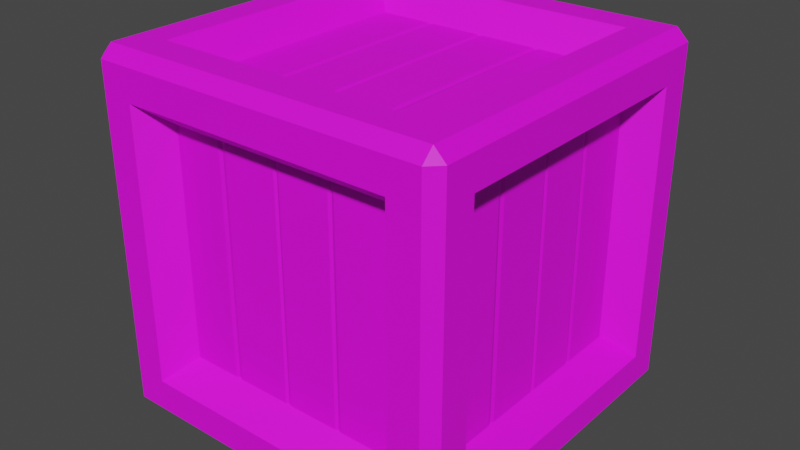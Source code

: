 # Source: Crate_Small_V1.blend  (saved by Blender 2.91.10; exported with 4.5.12 LTS)
import bpy
from mathutils import Matrix  # noqa: F401  (used for matrix-valued properties, if any)

bpy.ops.wm.read_factory_settings(use_empty=True)
scene = bpy.context.scene
scene.name = 'Scene'

# ---- collections
col_collection = bpy.data.collections.new('Collection'); scene.collection.children.link(col_collection)

# ---- images (referenced by path relative to the original .blend; pixels are not part of the script)
import os
ASSET_DIR = os.environ.get("B2B_ASSET_DIR", "")  # directory of the original .blend (textures are referenced by path, not embedded)
HERE = os.path.dirname(os.path.abspath(__file__))  # packed textures are extracted next to this script under _unpacked/

def load_image(name, relpath, width, height, colorspace="sRGB"):
    """Load a texture the original file referenced (path relative to the .blend, or extracted next to this script)."""
    p = next((c for c in (os.path.join(HERE, relpath), os.path.join(ASSET_DIR, relpath)) if relpath and os.path.exists(c)), "")
    if p:
        img = bpy.data.images.load(p, check_existing=True)
        img.name = name
    else:  # same state as the original file: an image datablock whose file is absent (Cycles renders it pink)
        img = bpy.data.images.new(name, width, height)
        img.source = "FILE"
        img.filepath = "//" + (relpath or name)
    img.colorspace_settings.name = colorspace
    return img
img_color2_png_008 = load_image('Color2.png.008', 'Color2.png', 1024, 1024, 'sRGB')

# ---- materials (node trees are filled in below, after node groups)
mat_material_009 = bpy.data.materials.new('Material.009')
mat_material_009.use_transparent_shadow = False

# ---- material node trees
mat_material_009.use_nodes = True; mat_material_009.node_tree.nodes.clear()
_N = mat_material_009.node_tree.nodes; _L = mat_material_009.node_tree.links
n0 = _N.new('ShaderNodeBsdfPrincipled'); n0.name = 'Principled BSDF'; n0.location = (10, 300)
n0.distribution = 'GGX'
n0.subsurface_method = 'BURLEY'
n0.inputs[2].default_value = 0.6
n0.inputs[3].default_value = 1.45
n0.inputs[27].default_value = (0.0, 0.0, 0.0, 1.0)
n0.inputs[28].default_value = 1.0
n1 = _N.new('ShaderNodeOutputMaterial'); n1.name = 'Material Output'; n1.location = (300, 300)
n2 = _N.new('ShaderNodeTexImage'); n2.name = 'Image Texture'; n2.location = (-280, 280)
n2.image = img_color2_png_008
_L.new(n0.outputs[0], n1.inputs[0])
_L.new(n2.outputs[0], n0.inputs[0])
n1.is_active_output = True

# ---- world
world_world = bpy.data.worlds.new('World'); scene.world = world_world
world_world.use_nodes = True; world_world.node_tree.nodes.clear()
_N = world_world.node_tree.nodes; _L = world_world.node_tree.links
n0 = _N.new('ShaderNodeOutputWorld'); n0.name = 'World Output'; n0.location = (300, 300)
n1 = _N.new('ShaderNodeBackground'); n1.name = 'Background'; n1.location = (10, 300)
n1.inputs[0].default_value = (0.05088, 0.05088, 0.05088, 1.0)
_L.new(n1.outputs[0], n0.inputs[0])
n0.is_active_output = True
world_world.color = (0.05088, 0.05088, 0.05088)
world_world.use_sun_shadow = False
world_world.sun_shadow_jitter_overblur = 0.0

# ---- meshes
me_cube_051 = bpy.data.meshes.new('Cube.051')
me_cube_051.from_pydata([(-0.1468, -0.112, 0.287), (-0.1468, -0.112, 0.063), (-0.1468, 0.112, 0.063), (-0.1468, 0.112, 0.287), (-0.1468, 0.06317, 0.063), (-0.1468, 0.05579, 0.063), (-0.1468, 0.05579, 0.287), (-0.1468, 0.06317, 0.287), (-0.1468, 0.002355, 0.063), (-0.1468, -0.003099, 0.063), (-0.1468, -0.003099, 0.287), (-0.1468, 0.002355, 0.287), (-0.1468, -0.05371, 0.063), (-0.1468, -0.05992, 0.063), (-0.1468, -0.05992, 0.287), (-0.1468, -0.05371, 0.287), (-0.1458, 0.05948, 0.063), (-0.1458, 0.05948, 0.287), (-0.1458, -0.0003722, 0.063), (-0.1458, -0.0003722, 0.287), (-0.1458, -0.05681, 0.063), (-0.1458, -0.05681, 0.287), (0.1469, 0.112, 0.287), (0.1469, 0.112, 0.063), (0.1469, -0.112, 0.063), (0.1469, -0.112, 0.287), (0.1469, -0.0632, 0.063), (0.1469, -0.05582, 0.063), (0.1469, -0.05582, 0.287), (0.1469, -0.0632, 0.287), (0.1469, -0.002385, 0.063), (0.1469, 0.003069, 0.063), (0.1469, 0.003069, 0.287), (0.1469, -0.002385, 0.287), (0.1469, 0.05368, 0.063), (0.1469, 0.05989, 0.063), (0.1469, 0.05989, 0.287), (0.1469, 0.05368, 0.287), (0.1458, -0.05951, 0.063), (0.1458, -0.05951, 0.287), (0.1458, 0.0003424, 0.063), (0.1458, 0.0003424, 0.287), (0.1458, 0.05678, 0.063), (0.1458, 0.05678, 0.287), (-0.175, -0.1331, 0.04189), (-0.175, -0.1331, 0.3081), (-0.175, 0.1331, 0.3081), (-0.175, 0.1331, 0.04189), (-0.1331, 0.175, 0.04189), (-0.1331, 0.175, 0.3081), (0.1331, 0.175, 0.3081), (0.1331, 0.175, 0.04189), (0.175, 0.1331, 0.04189), (0.175, 0.1331, 0.3081), (0.175, -0.1331, 0.3081), (0.175, -0.1331, 0.04189), (0.1331, -0.175, 0.04189), (0.1331, -0.175, 0.3081), (-0.1331, -0.175, 0.3081), (-0.1331, -0.175, 0.04189), (-0.1331, 0.1331, 0.0), (0.1331, 0.1331, 0.0), (0.1331, -0.1331, 0.0), (-0.1331, -0.1331, 0.0), (0.1331, 0.1331, 0.35), (-0.1331, 0.1331, 0.35), (-0.1331, -0.1331, 0.35), (0.1331, -0.1331, 0.35), (-0.1457, -0.1108, 0.06417), (-0.1457, -0.1108, 0.2858), (-0.1457, 0.1108, 0.06417), (-0.1457, 0.1108, 0.2858), (-0.1108, 0.1457, 0.2858), (-0.1108, 0.1457, 0.06417), (0.1108, 0.1457, 0.06417), (0.1108, 0.1457, 0.2858), (0.1457, 0.1108, 0.2858), (0.1457, 0.1108, 0.06417), (0.1457, -0.1108, 0.06417), (0.1457, -0.1108, 0.2858), (0.1108, -0.1457, 0.2858), (0.1108, -0.1457, 0.06417), (-0.1108, -0.1457, 0.06417), (-0.1108, -0.1457, 0.2858), (0.1108, 0.1108, 0.02929), (-0.1108, 0.1108, 0.02929), (-0.1108, -0.1108, 0.02929), (0.1108, -0.1108, 0.02929), (-0.1108, 0.1108, 0.3207), (0.1108, 0.1108, 0.3207), (0.1108, -0.1108, 0.3207), (-0.1108, -0.1108, 0.3207), (-0.1636, -0.1636, 0.0), (-0.1636, -0.175, 0.0114), (-0.175, -0.1636, 0.0114), (-0.1636, -0.175, 0.3386), (-0.1636, -0.1636, 0.35), (-0.175, -0.1636, 0.3386), (-0.175, 0.1636, 0.0114), (-0.1636, 0.175, 0.0114), (-0.1636, 0.1636, 0.0), (-0.1636, 0.1636, 0.35), (-0.1636, 0.175, 0.3386), (-0.175, 0.1636, 0.3386), (0.175, -0.1636, 0.0114), (0.1636, -0.175, 0.0114), (0.1636, -0.1636, 0.0), (0.1636, -0.1636, 0.35), (0.1636, -0.175, 0.3386), (0.175, -0.1636, 0.3386), (0.1636, 0.175, 0.0114), (0.175, 0.1636, 0.0114), (0.1636, 0.1636, 0.0), (0.1636, 0.1636, 0.35), (0.175, 0.1636, 0.3386), (0.1636, 0.175, 0.3386), (-0.112, 0.1468, 0.287), (-0.112, 0.1468, 0.063), (0.112, 0.1468, 0.063), (0.112, 0.1468, 0.287), (0.0632, 0.1468, 0.063), (0.05581, 0.1468, 0.063), (0.05581, 0.1468, 0.287), (0.0632, 0.1468, 0.287), (0.002381, 0.1468, 0.063), (-0.003073, 0.1468, 0.063), (-0.003073, 0.1468, 0.287), (0.002381, 0.1468, 0.287), (-0.05368, 0.1468, 0.063), (-0.05989, 0.1468, 0.063), (-0.05989, 0.1468, 0.287), (-0.05368, 0.1468, 0.287), (0.05951, 0.1458, 0.063), (0.05951, 0.1458, 0.287), (-0.000346, 0.1458, 0.063), (-0.000346, 0.1458, 0.287), (-0.05679, 0.1458, 0.063), (-0.05679, 0.1458, 0.287), (0.112, -0.1469, 0.287), (0.112, -0.1469, 0.063), (-0.112, -0.1469, 0.063), (-0.112, -0.1469, 0.287), (-0.06318, -0.1469, 0.063), (-0.05579, -0.1469, 0.063), (-0.05579, -0.1469, 0.287), (-0.06318, -0.1469, 0.287), (-0.002359, -0.1469, 0.063), (0.003096, -0.1469, 0.063), (0.003096, -0.1469, 0.287), (-0.002359, -0.1469, 0.287), (0.05371, -0.1469, 0.063), (0.05991, -0.1469, 0.063), (0.05991, -0.1469, 0.287), (0.05371, -0.1469, 0.287), (-0.05948, -0.1458, 0.063), (-0.05948, -0.1458, 0.287), (0.0003685, -0.1458, 0.063), (0.0003685, -0.1458, 0.287), (0.05681, -0.1458, 0.063), (0.05681, -0.1458, 0.287), (-0.112, -0.112, 0.3219), (-0.112, 0.112, 0.3219), (0.112, 0.112, 0.3219), (0.112, -0.112, 0.3219), (0.0632, 0.112, 0.3219), (0.05581, 0.112, 0.3219), (0.05581, -0.112, 0.3219), (0.0632, -0.112, 0.3219), (0.002381, 0.112, 0.3219), (-0.003073, 0.112, 0.3219), (-0.003073, -0.112, 0.3219), (0.002381, -0.112, 0.3219), (-0.05368, 0.112, 0.3219), (-0.05989, 0.112, 0.3219), (-0.05989, -0.112, 0.3219), (-0.05368, -0.112, 0.3219), (0.05951, 0.112, 0.3208), (0.05951, -0.112, 0.3208), (-0.000346, 0.112, 0.3208), (-0.000346, -0.112, 0.3208), (-0.05679, 0.112, 0.3208), (-0.05679, -0.112, 0.3208), (0.112, -0.112, 0.02814), (0.112, 0.112, 0.02814), (-0.112, 0.112, 0.02814), (-0.112, -0.112, 0.02814), (-0.06318, 0.112, 0.02814), (-0.05579, 0.112, 0.02814), (-0.05579, -0.112, 0.02814), (-0.06318, -0.112, 0.02814), (-0.002359, 0.112, 0.02814), (0.003096, 0.112, 0.02814), (0.003096, -0.112, 0.02814), (-0.002359, -0.112, 0.02814), (0.05371, 0.112, 0.02814), (0.05991, 0.112, 0.02814), (0.05991, -0.112, 0.02814), (0.05371, -0.112, 0.02814), (-0.05948, 0.112, 0.02923), (-0.05948, -0.112, 0.02923), (0.0003685, 0.112, 0.02923), (0.0003685, -0.112, 0.02923), (0.05681, 0.112, 0.02923), (0.05681, -0.112, 0.02923)], [], [(4, 7, 3, 2), (8, 11, 6, 5), (16, 17, 7, 4), (12, 15, 10, 9), (18, 19, 11, 8), (1, 0, 14, 13), (20, 21, 15, 12), (5, 6, 17, 16), (9, 10, 19, 18), (13, 14, 21, 20), (26, 29, 25, 24), (30, 33, 28, 27), (38, 39, 29, 26), (34, 37, 32, 31), (40, 41, 33, 30), (23, 22, 36, 35), (42, 43, 37, 34), (27, 28, 39, 38), (31, 32, 41, 40), (35, 36, 43, 42), (62, 63, 86, 87), (65, 66, 91, 88), (58, 59, 82, 83), (61, 62, 87, 84), (54, 55, 78, 79), (67, 64, 89, 90), (93, 105, 56, 59), (96, 107, 67, 66), (110, 99, 48, 51), (95, 93, 59, 58), (100, 112, 61, 60), (112, 106, 62, 61), (113, 101, 65, 64), (115, 110, 51, 50), (111, 114, 53, 52), (107, 113, 64, 67), (105, 108, 57, 56), (109, 104, 55, 54), (99, 102, 49, 48), (106, 92, 63, 62), (98, 94, 44, 47), (103, 98, 47, 46), (104, 111, 52, 55), (101, 96, 66, 65), (94, 97, 45, 44), (102, 115, 50, 49), (97, 103, 46, 45), (108, 95, 58, 57), (114, 109, 54, 53), (66, 67, 90, 91), (44, 45, 69, 68), (48, 49, 72, 73), (47, 44, 68, 70), (52, 53, 76, 77), (51, 48, 73, 74), (56, 57, 80, 81), (45, 46, 71, 69), (55, 52, 77, 78), (60, 61, 84, 85), (49, 50, 75, 72), (59, 56, 81, 82), (64, 65, 88, 89), (46, 47, 70, 71), (53, 54, 79, 76), (63, 60, 85, 86), (50, 51, 74, 75), (57, 58, 83, 80), (92, 93, 94), (95, 96, 97), (98, 99, 100), (101, 102, 103), (104, 105, 106), (107, 108, 109), (110, 111, 112), (113, 114, 115), (100, 92, 94, 98), (93, 95, 97, 94), (96, 101, 103, 97), (102, 99, 98, 103), (112, 100, 99, 110), (101, 113, 115, 102), (114, 111, 110, 115), (106, 112, 111, 104), (113, 107, 109, 114), (108, 105, 104, 109), (92, 106, 105, 93), (107, 96, 95, 108), (92, 100, 60, 63), (120, 123, 119, 118), (124, 127, 122, 121), (132, 133, 123, 120), (128, 131, 126, 125), (134, 135, 127, 124), (117, 116, 130, 129), (136, 137, 131, 128), (121, 122, 133, 132), (125, 126, 135, 134), (129, 130, 137, 136), (142, 145, 141, 140), (146, 149, 144, 143), (154, 155, 145, 142), (150, 153, 148, 147), (156, 157, 149, 146), (139, 138, 152, 151), (158, 159, 153, 150), (143, 144, 155, 154), (147, 148, 157, 156), (151, 152, 159, 158), (164, 167, 163, 162), (168, 171, 166, 165), (176, 177, 167, 164), (172, 175, 170, 169), (178, 179, 171, 168), (161, 160, 174, 173), (180, 181, 175, 172), (165, 166, 177, 176), (169, 170, 179, 178), (173, 174, 181, 180), (186, 189, 185, 184), (190, 193, 188, 187), (198, 199, 189, 186), (194, 197, 192, 191), (200, 201, 193, 190), (183, 182, 196, 195), (202, 203, 197, 194), (187, 188, 199, 198), (191, 192, 201, 200), (195, 196, 203, 202)])
_uv = me_cube_051.uv_layers.new(name='UVMap')
_uv.uv.foreach_set('vector', [0.05866, 0.8468, 0.0589, 0.8468, 0.0589, 0.8469, 0.05866, 0.8469, 0.05866, 0.8467, 0.0589, 0.8467, 0.0589, 0.8467, 0.05866, 0.8467, 0.05866, 0.8467, 0.0589, 0.8467, 0.0589, 0.8468, 0.05866, 0.8468, 0.05866, 0.8466, 0.0589, 0.8466, 0.0589, 0.8467, 0.05866, 0.8467, 0.05866, 0.8467, 0.0589, 0.8467, 0.0589, 0.8467, 0.05866, 0.8467, 0.05866, 0.8466, 0.0589, 0.8466, 0.0589, 0.8466, 0.05866, 0.8466, 0.05866, 0.8466, 0.0589, 0.8466, 0.0589, 0.8466, 0.05866, 0.8466, 0.05866, 0.8467, 0.0589, 0.8467, 0.0589, 0.8467, 0.05866, 0.8467, 0.05866, 0.8467, 0.0589, 0.8467, 0.0589, 0.8467, 0.05866, 0.8467, 0.05866, 0.8466, 0.0589, 0.8466, 0.0589, 0.8466, 0.05866, 0.8466, 0.05866, 0.8468, 0.0589, 0.8468, 0.0589, 0.8469, 0.05866, 0.8469, 0.05866, 0.8467, 0.0589, 0.8467, 0.0589, 0.8467, 0.05866, 0.8467, 0.05866, 0.8467, 0.0589, 0.8467, 0.0589, 0.8468, 0.05866, 0.8468, 0.05866, 0.8466, 0.0589, 0.8466, 0.0589, 0.8467, 0.05866, 0.8467, 0.05866, 0.8467, 0.0589, 0.8467, 0.0589, 0.8467, 0.05866, 0.8467, 0.05866, 0.8466, 0.0589, 0.8466, 0.0589, 0.8466, 0.05866, 0.8466, 0.05866, 0.8466, 0.0589, 0.8466, 0.0589, 0.8466, 0.05866, 0.8466, 0.05866, 0.8467, 0.0589, 0.8467, 0.0589, 0.8467, 0.05866, 0.8467, 0.05866, 0.8467, 0.0589, 0.8467, 0.0589, 0.8467, 0.05866, 0.8467, 0.05866, 0.8466, 0.0589, 0.8466, 0.0589, 0.8466, 0.05866, 0.8466, 0.5996, 0.9876, 0.5994, 0.9876, 0.5994, 0.9876, 0.5996, 0.9876, 0.6002, 0.9874, 0.6002, 0.9876, 0.6002, 0.9876, 0.6002, 0.9874, 0.5999, 0.9879, 0.5997, 0.9879, 0.5997, 0.9879, 0.5999, 0.9879, 0.5996, 0.9874, 0.5996, 0.9876, 0.5996, 0.9876, 0.5996, 0.9874, 0.5999, 0.9876, 0.5997, 0.9876, 0.5997, 0.9876, 0.5999, 0.9876, 0.6, 0.9876, 0.6, 0.9874, 0.6, 0.9874, 0.6, 0.9876, 0.5997, 0.988, 0.5997, 0.9877, 0.5997, 0.9877, 0.5997, 0.9879, 0.6003, 0.9876, 0.6, 0.9876, 0.6, 0.9876, 0.6002, 0.9876, 0.5997, 0.9873, 0.5997, 0.987, 0.5997, 0.9871, 0.5997, 0.9873, 0.5999, 0.988, 0.5997, 0.988, 0.5997, 0.9879, 0.5999, 0.9879, 0.5993, 0.9874, 0.5996, 0.9874, 0.5996, 0.9874, 0.5994, 0.9874, 0.5996, 0.9874, 0.5996, 0.9876, 0.5996, 0.9876, 0.5996, 0.9874, 0.6, 0.9874, 0.6003, 0.9874, 0.6002, 0.9874, 0.6, 0.9874, 0.5999, 0.9873, 0.5997, 0.9873, 0.5997, 0.9873, 0.5999, 0.9873, 0.5997, 0.9874, 0.5999, 0.9874, 0.5999, 0.9874, 0.5997, 0.9874, 0.6, 0.9876, 0.6, 0.9874, 0.6, 0.9874, 0.6, 0.9876, 0.5997, 0.9877, 0.5999, 0.9877, 0.5999, 0.9877, 0.5997, 0.9877, 0.5999, 0.9876, 0.5997, 0.9876, 0.5997, 0.9876, 0.5999, 0.9876, 0.5997, 0.987, 0.5999, 0.987, 0.5999, 0.9871, 0.5997, 0.9871, 0.5996, 0.9876, 0.5993, 0.9876, 0.5994, 0.9876, 0.5996, 0.9876, 0.5997, 0.987, 0.5997, 0.9867, 0.5997, 0.9868, 0.5997, 0.987, 0.5999, 0.987, 0.5997, 0.987, 0.5997, 0.987, 0.5999, 0.987, 0.5997, 0.9876, 0.5997, 0.9874, 0.5997, 0.9874, 0.5997, 0.9876, 0.6003, 0.9874, 0.6003, 0.9876, 0.6002, 0.9876, 0.6002, 0.9874, 0.5997, 0.9867, 0.5999, 0.9867, 0.5999, 0.9868, 0.5997, 0.9868, 0.5999, 0.987, 0.5999, 0.9873, 0.5999, 0.9873, 0.5999, 0.9871, 0.5999, 0.9867, 0.5999, 0.987, 0.5999, 0.987, 0.5999, 0.9868, 0.5999, 0.9877, 0.5999, 0.988, 0.5999, 0.9879, 0.5999, 0.9877, 0.5999, 0.9874, 0.5999, 0.9876, 0.5999, 0.9876, 0.5999, 0.9874, 0.6002, 0.9876, 0.6, 0.9876, 0.6, 0.9876, 0.6002, 0.9876, 0.5997, 0.9868, 0.5999, 0.9868, 0.5999, 0.9868, 0.5997, 0.9868, 0.5997, 0.9871, 0.5999, 0.9871, 0.5999, 0.9871, 0.5997, 0.9871, 0.5997, 0.987, 0.5997, 0.9868, 0.5997, 0.9868, 0.5997, 0.987, 0.5997, 0.9874, 0.5999, 0.9874, 0.5999, 0.9874, 0.5997, 0.9874, 0.5997, 0.9873, 0.5997, 0.9871, 0.5997, 0.9871, 0.5997, 0.9873, 0.5997, 0.9877, 0.5999, 0.9877, 0.5999, 0.9877, 0.5997, 0.9877, 0.5999, 0.9868, 0.5999, 0.987, 0.5999, 0.987, 0.5999, 0.9868, 0.5997, 0.9876, 0.5997, 0.9874, 0.5997, 0.9874, 0.5997, 0.9876, 0.5994, 0.9874, 0.5996, 0.9874, 0.5996, 0.9874, 0.5994, 0.9874, 0.5999, 0.9871, 0.5999, 0.9873, 0.5999, 0.9873, 0.5999, 0.9871, 0.5997, 0.9879, 0.5997, 0.9877, 0.5997, 0.9877, 0.5997, 0.9879, 0.6, 0.9874, 0.6002, 0.9874, 0.6002, 0.9874, 0.6, 0.9874, 0.5999, 0.987, 0.5997, 0.987, 0.5997, 0.987, 0.5999, 0.987, 0.5999, 0.9874, 0.5999, 0.9876, 0.5999, 0.9876, 0.5999, 0.9874, 0.5994, 0.9876, 0.5994, 0.9874, 0.5994, 0.9874, 0.5994, 0.9876, 0.5999, 0.9873, 0.5997, 0.9873, 0.5997, 0.9873, 0.5999, 0.9873, 0.5999, 0.9877, 0.5999, 0.9879, 0.5999, 0.9879, 0.5999, 0.9877, 0.5993, 0.9876, 0.5993, 0.9877, 0.5993, 0.9876, 0.5999, 0.9867, 0.5999, 0.9867, 0.5999, 0.9867, 0.5993, 0.9874, 0.5993, 0.9874, 0.5993, 0.9874, 0.6, 0.987, 0.5999, 0.987, 0.5999, 0.987, 0.5996, 0.9876, 0.5996, 0.9877, 0.5996, 0.9876, 0.6, 0.9877, 0.5999, 0.9877, 0.5999, 0.9877, 0.5996, 0.9873, 0.5996, 0.9874, 0.5996, 0.9874, 0.6, 0.9873, 0.5999, 0.9873, 0.5999, 0.9873, 0.5993, 0.9874, 0.5993, 0.9876, 0.5993, 0.9876, 0.5993, 0.9874, 0.5997, 0.9867, 0.5999, 0.9867, 0.5999, 0.9867, 0.5997, 0.9867, 0.6, 0.9867, 0.6, 0.987, 0.5999, 0.987, 0.5999, 0.9867, 0.5999, 0.987, 0.5997, 0.987, 0.5997, 0.987, 0.5999, 0.987, 0.5996, 0.9874, 0.5993, 0.9874, 0.5993, 0.9873, 0.5996, 0.9873, 0.6, 0.987, 0.6, 0.9873, 0.5999, 0.9873, 0.5999, 0.987, 0.5999, 0.9874, 0.5997, 0.9874, 0.5997, 0.9873, 0.5999, 0.9873, 0.5996, 0.9876, 0.5996, 0.9874, 0.5997, 0.9874, 0.5997, 0.9876, 0.6, 0.9874, 0.6, 0.9876, 0.5999, 0.9876, 0.5999, 0.9874, 0.5999, 0.9877, 0.5997, 0.9877, 0.5997, 0.9876, 0.5999, 0.9876, 0.5993, 0.9876, 0.5996, 0.9876, 0.5996, 0.9877, 0.5993, 0.9877, 0.6, 0.9877, 0.6, 0.988, 0.5999, 0.988, 0.5999, 0.9877, 0.5993, 0.9876, 0.5993, 0.9874, 0.5994, 0.9874, 0.5994, 0.9876, 0.05866, 0.8468, 0.0589, 0.8468, 0.0589, 0.8469, 0.05866, 0.8469, 0.05866, 0.8467, 0.0589, 0.8467, 0.0589, 0.8467, 0.05866, 0.8467, 0.05866, 0.8467, 0.0589, 0.8467, 0.0589, 0.8468, 0.05866, 0.8468, 0.05866, 0.8466, 0.0589, 0.8466, 0.0589, 0.8467, 0.05866, 0.8467, 0.05866, 0.8467, 0.0589, 0.8467, 0.0589, 0.8467, 0.05866, 0.8467, 0.05866, 0.8466, 0.0589, 0.8466, 0.0589, 0.8466, 0.05866, 0.8466, 0.05866, 0.8466, 0.0589, 0.8466, 0.0589, 0.8466, 0.05866, 0.8466, 0.05866, 0.8467, 0.0589, 0.8467, 0.0589, 0.8467, 0.05866, 0.8467, 0.05866, 0.8467, 0.0589, 0.8467, 0.0589, 0.8467, 0.05866, 0.8467, 0.05866, 0.8466, 0.0589, 0.8466, 0.0589, 0.8466, 0.05866, 0.8466, 0.05866, 0.8468, 0.0589, 0.8468, 0.0589, 0.8469, 0.05866, 0.8469, 0.05866, 0.8467, 0.0589, 0.8467, 0.0589, 0.8467, 0.05866, 0.8467, 0.05866, 0.8467, 0.0589, 0.8467, 0.0589, 0.8468, 0.05866, 0.8468, 0.05866, 0.8466, 0.0589, 0.8466, 0.0589, 0.8467, 0.05866, 0.8467, 0.05866, 0.8467, 0.0589, 0.8467, 0.0589, 0.8467, 0.05866, 0.8467, 0.05866, 0.8466, 0.0589, 0.8466, 0.0589, 0.8466, 0.05866, 0.8466, 0.05866, 0.8466, 0.0589, 0.8466, 0.0589, 0.8466, 0.05866, 0.8466, 0.05866, 0.8467, 0.0589, 0.8467, 0.0589, 0.8467, 0.05866, 0.8467, 0.05866, 0.8467, 0.0589, 0.8467, 0.0589, 0.8467, 0.05866, 0.8467, 0.05866, 0.8466, 0.0589, 0.8466, 0.0589, 0.8466, 0.05866, 0.8466, 0.05866, 0.8468, 0.0589, 0.8468, 0.0589, 0.8469, 0.05866, 0.8469, 0.05866, 0.8467, 0.0589, 0.8467, 0.0589, 0.8467, 0.05866, 0.8467, 0.05866, 0.8467, 0.0589, 0.8467, 0.0589, 0.8468, 0.05866, 0.8468, 0.05866, 0.8466, 0.0589, 0.8466, 0.0589, 0.8467, 0.05866, 0.8467, 0.05866, 0.8467, 0.0589, 0.8467, 0.0589, 0.8467, 0.05866, 0.8467, 0.05866, 0.8466, 0.0589, 0.8466, 0.0589, 0.8466, 0.05866, 0.8466, 0.05866, 0.8466, 0.0589, 0.8466, 0.0589, 0.8466, 0.05866, 0.8466, 0.05866, 0.8467, 0.0589, 0.8467, 0.0589, 0.8467, 0.05866, 0.8467, 0.05866, 0.8467, 0.0589, 0.8467, 0.0589, 0.8467, 0.05866, 0.8467, 0.05866, 0.8466, 0.0589, 0.8466, 0.0589, 0.8466, 0.05866, 0.8466, 0.05866, 0.8468, 0.0589, 0.8468, 0.0589, 0.8469, 0.05866, 0.8469, 0.05866, 0.8467, 0.0589, 0.8467, 0.0589, 0.8467, 0.05866, 0.8467, 0.05866, 0.8467, 0.0589, 0.8467, 0.0589, 0.8468, 0.05866, 0.8468, 0.05866, 0.8466, 0.0589, 0.8466, 0.0589, 0.8467, 0.05866, 0.8467, 0.05866, 0.8467, 0.0589, 0.8467, 0.0589, 0.8467, 0.05866, 0.8467, 0.05866, 0.8466, 0.0589, 0.8466, 0.0589, 0.8466, 0.05866, 0.8466, 0.05866, 0.8466, 0.0589, 0.8466, 0.0589, 0.8466, 0.05866, 0.8466, 0.05866, 0.8467, 0.0589, 0.8467, 0.0589, 0.8467, 0.05866, 0.8467, 0.05866, 0.8467, 0.0589, 0.8467, 0.0589, 0.8467, 0.05866, 0.8467, 0.05866, 0.8466, 0.0589, 0.8466, 0.0589, 0.8466, 0.05866, 0.8466])
me_cube_051.materials.append(mat_material_009)
me_cube_051.use_remesh_fix_poles = True
me_cube_051.use_remesh_preserve_attributes = False
me_cube_051.use_mirror_vertex_groups = False
me_cube_051.update()

# ---- objects
ob_crate_small_v1 = bpy.data.objects.new('Crate_Small_V1', me_cube_051)

# ---- transforms, parenting, visibility, modifiers, constraints
ob_crate_small_v1.location = (0.0, 9.095e-13, 0.0)
ob_crate_small_v1.lineart.crease_threshold = 0.0

# ---- collection membership
col_collection.objects.link(ob_crate_small_v1)

# ---- scene / render settings (as saved in the file)
scene.frame_start = 1; scene.frame_end = 250; scene.frame_set(1)
scene.render.engine = 'BLENDER_EEVEE_NEXT'
scene.cycles.use_denoising = False
scene.cycles.samples = 128
scene.cycles.sampling_pattern = 'TABULATED_SOBOL'
scene.cycles.use_adaptive_sampling = False
scene.cycles.use_light_tree = False
scene.view_settings.view_transform = 'Filmic'
bpy.context.view_layer.update()

# ---- added for rendering (the .blend has no active camera and no usable light): camera, sun
cam_auto = bpy.data.cameras.new('AutoCamera')
cam_auto.lens = 50.0
cam_auto.sensor_width = 36.0
cam_auto.clip_end = 1000.0
ob_auto_camera = bpy.data.objects.new('AutoCamera', cam_auto)
scene.collection.objects.link(ob_auto_camera)
ob_auto_camera.location = (0.560888, -0.673065, 0.62371)
ob_auto_camera.rotation_euler = (1.09748, -7.21219e-08, 0.694738)
scene.camera = ob_auto_camera
light_auto_sun = bpy.data.lights.new('AutoSun', 'SUN')
light_auto_sun.energy = 3.0
light_auto_sun.angle = 0.0523599
ob_auto_sun = bpy.data.objects.new('AutoSun', light_auto_sun)
scene.collection.objects.link(ob_auto_sun)
ob_auto_sun.rotation_euler = (0.872665, 0.174533, 0.523599)
bpy.context.view_layer.update()
